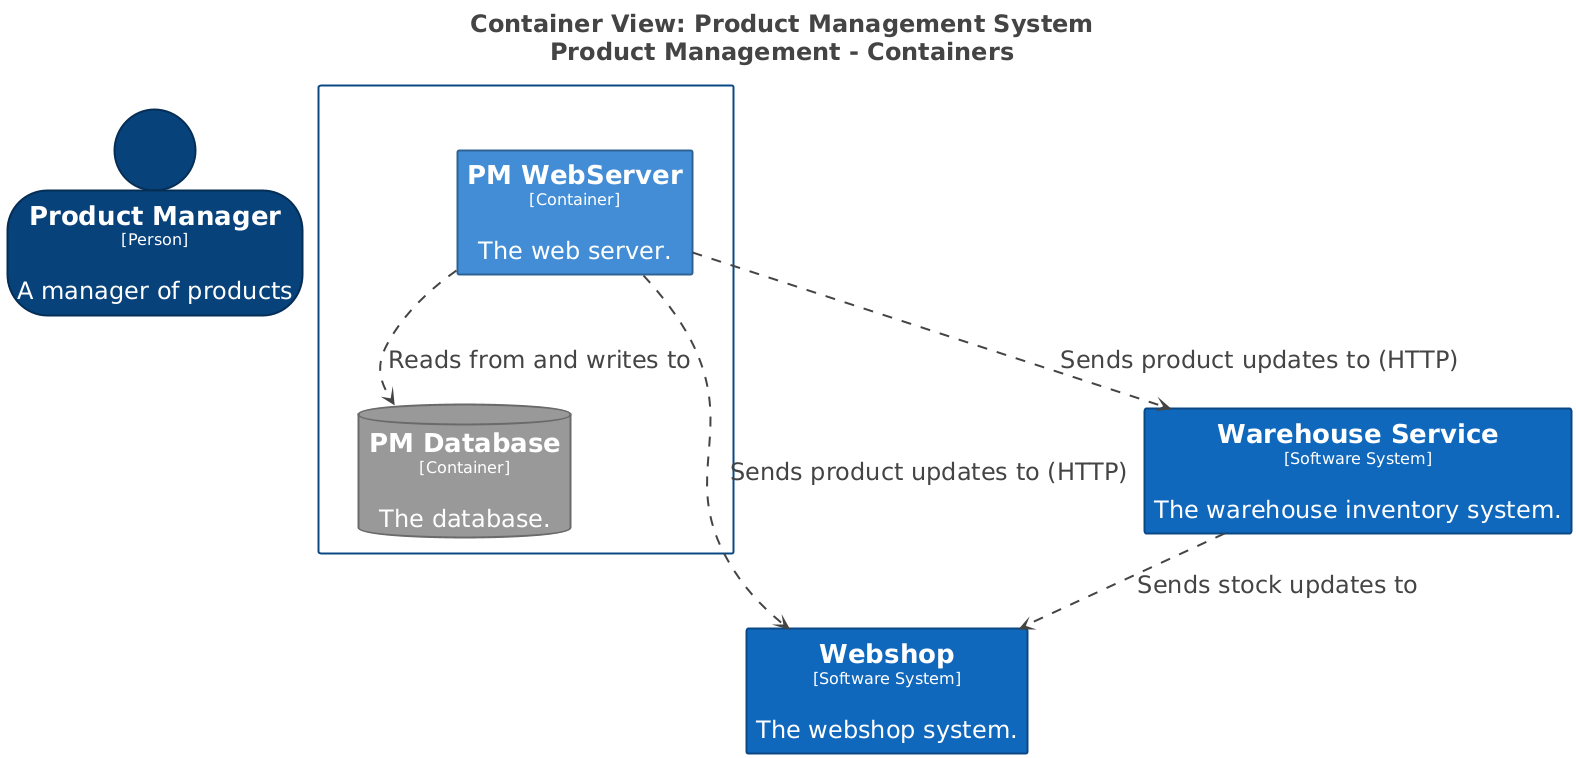

The diagram above was rendered by PlantUML. Its source (embedded in the PNG):
@startuml
title <size:24>Container View: Product Management System</size>\n<size:24>Product Management - Containers</size>

set separator none
top to bottom direction
skinparam ranksep 60
skinparam nodesep 30
hide stereotype

<style>
  root {
    BackgroundColor: #ffffff;
    FontColor: #444444;
  }
  // Element,Container,Database
  .Element-RWxlbWVudCxDb250YWluZXIsRGF0YWJhc2U= {
    BackgroundColor: #999999;
    LineColor: #6b6b6b;
    LineStyle: 0;
    LineThickness: 2;
    FontColor: #ffffff;
    FontSize: 24;
    HorizontalAlignment: center;
    Shadowing: 0;
    MaximumWidth: 450;
  }
  // Element,Container,Web Server
  .Element-RWxlbWVudCxDb250YWluZXIsV2ViIFNlcnZlcg== {
    BackgroundColor: #438dd5;
    LineColor: #2e6295;
    LineStyle: 0;
    LineThickness: 2;
    FontColor: #ffffff;
    FontSize: 24;
    HorizontalAlignment: center;
    Shadowing: 0;
    MaximumWidth: 450;
  }
  // Element,Person
  .Element-RWxlbWVudCxQZXJzb24= {
    BackgroundColor: #08427b;
    LineColor: #052e56;
    LineStyle: 0;
    LineThickness: 2;
    FontColor: #ffffff;
    FontSize: 24;
    HorizontalAlignment: center;
    Shadowing: 0;
    MaximumWidth: 450;
  }
  // Element,Software System
  .Element-RWxlbWVudCxTb2Z0d2FyZSBTeXN0ZW0= {
    BackgroundColor: #1168bd;
    LineColor: #0b4884;
    LineStyle: 0;
    LineThickness: 2;
    FontColor: #ffffff;
    FontSize: 24;
    HorizontalAlignment: center;
    Shadowing: 0;
    MaximumWidth: 450;
  }
  // Relationship
  .Relationship-UmVsYXRpb25zaGlw {
    LineThickness: 2;
    LineStyle: 10-10;
    LineColor: #444444;
    FontColor: #444444;
    FontSize: 24;
  }
  // Product Management System
  .Boundary-UHJvZHVjdCBNYW5hZ2VtZW50IFN5c3RlbQ== {
    BackgroundColor: #ffffff;
    LineColor: #0b4884;
    LineStyle: 0;
    LineThickness: 2;
    FontColor: #ffffff;
    FontSize: 24;
    HorizontalAlignment: center;
    Shadowing: 0;
  }
</style>

person "==Product Manager\n<size:16>[Person]</size>\n\nA manager of products" <<Element-RWxlbWVudCxQZXJzb24=>> as ProductManager
rectangle "==Webshop\n<size:16>[Software System]</size>\n\nThe webshop system." <<Element-RWxlbWVudCxTb2Z0d2FyZSBTeXN0ZW0=>> as Webshop
rectangle "==Warehouse Service\n<size:16>[Software System]</size>\n\nThe warehouse inventory system." <<Element-RWxlbWVudCxTb2Z0d2FyZSBTeXN0ZW0=>> as WarehouseService

rectangle "Product Management System\n<size:16>[Software System]</size>" <<Boundary-UHJvZHVjdCBNYW5hZ2VtZW50IFN5c3RlbQ==>> {
  rectangle "==PM WebServer\n<size:16>[Container]</size>\n\nThe web server." <<Element-RWxlbWVudCxDb250YWluZXIsV2ViIFNlcnZlcg==>> as ProductManagementSystem.PMWebServer
  database "==PM Database\n<size:16>[Container]</size>\n\nThe database." <<Element-RWxlbWVudCxDb250YWluZXIsRGF0YWJhc2U=>> as ProductManagementSystem.PMDatabase
}

ProductManagementSystem.PMWebServer --> ProductManagementSystem.PMDatabase <<Relationship-UmVsYXRpb25zaGlw>> : "Reads from and writes to"
ProductManagementSystem.PMWebServer --> Webshop <<Relationship-UmVsYXRpb25zaGlw>> : "Sends product updates to (HTTP)"
ProductManagementSystem.PMWebServer --> WarehouseService <<Relationship-UmVsYXRpb25zaGlw>> : "Sends product updates to (HTTP)"
WarehouseService --> Webshop <<Relationship-UmVsYXRpb25zaGlw>> : "Sends stock updates to"

@enduml